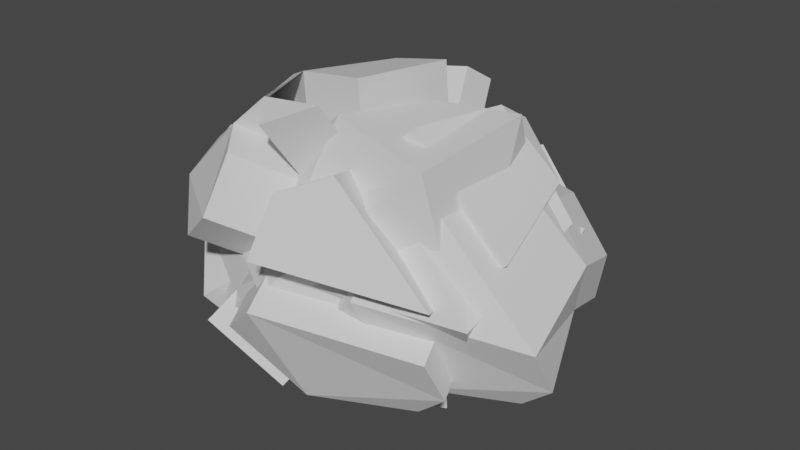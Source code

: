 # Source: Rocks.blend  (saved by Blender 2.81.16; exported with 4.5.12 LTS)
import bpy
from mathutils import Matrix  # noqa: F401  (used for matrix-valued properties, if any)

bpy.ops.wm.read_factory_settings(use_empty=True)
scene = bpy.context.scene
scene.name = 'Scene'

# ---- collections
col_collection = bpy.data.collections.new('Collection'); scene.collection.children.link(col_collection)

# ---- materials (node trees are filled in below, after node groups)
mat_rockmat = bpy.data.materials.new('RockMat')
mat_rockmat.use_transparent_shadow = False

# ---- material node trees
mat_rockmat.use_nodes = True; mat_rockmat.node_tree.nodes.clear()
_N = mat_rockmat.node_tree.nodes; _L = mat_rockmat.node_tree.links
n0 = _N.new('ShaderNodeOutputMaterial'); n0.name = 'Material Output'; n0.location = (300, 300)
n1 = _N.new('ShaderNodeBsdfPrincipled'); n1.name = 'Principled BSDF'; n1.location = (10, 300)
n1.distribution = 'GGX'
n1.subsurface_method = 'BURLEY'
n1.inputs[0].default_value = (0.7613, 0.7613, 0.7613, 1.0)
n1.inputs[3].default_value = 1.45
n1.inputs[27].default_value = (0.0, 0.0, 0.0, 1.0)
n1.inputs[28].default_value = 1.0
_L.new(n1.outputs[0], n0.inputs[0])
n0.is_active_output = True

# ---- world
world_world = bpy.data.worlds.new('World'); scene.world = world_world
world_world.use_nodes = True; world_world.node_tree.nodes.clear()
_N = world_world.node_tree.nodes; _L = world_world.node_tree.links
n0 = _N.new('ShaderNodeOutputWorld'); n0.name = 'World Output'; n0.location = (300, 300)
n1 = _N.new('ShaderNodeBackground'); n1.name = 'Background'; n1.location = (10, 300)
n1.inputs[0].default_value = (0.05088, 0.05088, 0.05088, 1.0)
_L.new(n1.outputs[0], n0.inputs[0])
n0.is_active_output = True
world_world.color = (0.05088, 0.05088, 0.05088)
world_world.use_sun_shadow = False
world_world.sun_shadow_jitter_overblur = 0.0

# ---- meshes
me_sphere_002 = bpy.data.meshes.new('Sphere.002')
me_sphere_002.from_pydata([(0.08938, -0.3699, 1.767), (-0.01961, 0.8302, 0.05714), (0.8265, 0.7075, 1.017), (0.6388, -0.2881, -0.132), (1.023, -0.4898, 0.5889), (-0.2661, -0.687, -0.1583), (-0.4417, -0.7039, 1.439), (-1.265, -0.06287, 1.299), (-0.484, -1.177, 0.8029), (-1.033, 0.5843, 1.096), (-0.8865, 0.6584, 0.8312), (-0.8746, 0.9417, 1.068), (0.2615, 0.7688, 1.421), (-0.009335, 0.9555, 1.151), (0.769, 0.669, 0.5941), (1.051, -0.2512, 0.1419), (-0.8369, -0.1433, 1.687), (0.223, 0.597, 1.7), (-0.4768, 0.7115, 1.655), (-0.7149, 0.2313, -0.02295), (-0.7033, 0.8194, 0.3136), (-0.4117, 1.099, 0.1789), (-0.5228, -0.3729, -0.00979), (-0.8537, -1.057, 0.4721), (-1.277, -0.4413, 0.9134), (-0.7801, -0.06051, 0.004288)], [], [(3, 1, 14, 15), (0, 6, 8, 4), (6, 0, 16), (9, 11, 10), (20, 10, 11, 13, 21), (4, 8, 23, 5, 3, 15), (4, 15, 14, 2), (21, 13, 12, 2, 14, 1), (25, 22, 23, 24), (16, 18, 11, 9, 7), (13, 11, 18, 17, 12), (12, 17, 0, 4, 2), (18, 16, 0, 17), (25, 24, 7, 9, 10, 20, 19), (20, 21, 1, 19), (23, 8, 6, 16, 7, 24), (23, 22, 5), (1, 3, 5, 22, 25, 19)])
_uv = me_sphere_002.uv_layers.new(name='UVMap')
_uv.uv.foreach_set('vector', [0.487, 0.5189, 0.64, 0.4199, 0.6439, 0.6868, 0.4809, 0.6203, 0.1021, 0.6808, 0.1205, 0.6185, 0.2012, 0.5011, 0.3982, 0.7583, 0.1205, 0.6185, 0.1021, 0.6808, 0.08144, 0.5626, 0.9148, 0.4193, 0.903, 0.467, 0.8982, 0.4167, 0.7881, 0.3186, 0.8982, 0.4167, 0.901, 0.5022, 0.8257, 0.6768, 0.7322, 0.38, 0.4006, 0.7532, 0.2012, 0.5011, 0.2099, 0.3809, 0.359, 0.2603, 0.4868, 0.5201, 0.4766, 0.6524, 0.4006, 0.7532, 0.4828, 0.648, 0.6439, 0.6868, 0.6961, 0.7543, 0.7322, 0.38, 0.8257, 0.6768, 0.8191, 0.7215, 0.6961, 0.7543, 0.6439, 0.6868, 0.659, 0.3864, 0.4507, 0.06275, 0.34, 0.1655, 0.1922, 0.3313, 0.05329, 0.3142, 0.08144, 0.5626, 0.8703, 0.581, 0.903, 0.467, 0.9148, 0.4193, 0.3167, 0.4042, 0.8257, 0.6768, 0.901, 0.5022, 0.8703, 0.581, 0.8237, 0.7055, 0.8191, 0.7215, 0.8191, 0.7215, 0.8237, 0.7055, 0.1021, 0.6808, 0.3982, 0.7583, 0.6961, 0.7543, 0.8703, 0.581, 0.08144, 0.5626, 0.1021, 0.6808, 0.8237, 0.7055, 0.4507, 0.06275, 0.03911, 0.3366, 0.001924, 0.3757, 0.9148, 0.4193, 0.8982, 0.4167, 0.7881, 0.3186, 0.6024, 0.1413, 0.7881, 0.3186, 0.7322, 0.38, 0.6567, 0.3829, 0.6024, 0.1413, 0.2099, 0.3809, 0.2012, 0.5011, 0.1205, 0.6185, 0.08144, 0.5626, 0.3167, 0.4042, 0.05329, 0.3142, 0.1922, 0.3313, 0.34, 0.1655, 0.359, 0.2603, 0.64, 0.4199, 0.4869, 0.5188, 0.359, 0.2603, 0.34, 0.1655, 0.4507, 0.06275, 0.6024, 0.1413])
me_sphere_002.materials.append(mat_rockmat)
me_sphere_002.use_remesh_fix_poles = True
me_sphere_002.use_remesh_preserve_attributes = False
me_sphere_002.use_mirror_vertex_groups = False
me_sphere_002.update()
me_sphere_010 = bpy.data.meshes.new('Sphere.010')
me_sphere_010.from_pydata([(0.06291, -0.468, 1.661), (-0.01961, 0.8302, 0.05714), (0.7209, 0.6274, 1.014), (0.6287, -0.08154, 0.00101), (0.9069, -0.3634, 0.7189), (-0.2762, -0.4804, -0.02532), (-0.4128, -0.6593, 1.434), (-1.016, -0.2165, 1.27), (-0.4652, -0.9254, 0.9306), (-0.7594, 0.3703, 1.222), (-0.767, 0.5985, 1.017), (-0.5344, 0.6836, 1.229), (0.2615, 0.7688, 1.421), (0.05737, 0.9114, 1.186), (0.6634, 0.5889, 0.5912), (0.9354, -0.1247, 0.272), (-0.6137, -0.3949, 1.552), (0.1966, 0.499, 1.595), (-0.2825, 0.4153, 1.526), (-0.7149, 0.2313, -0.02295), (-0.6366, 0.7753, 0.3487), (-0.345, 1.055, 0.2139), (-0.5228, -0.3729, -0.00979), (-0.8349, -0.8056, 0.5998), (-1.248, -0.3967, 0.9081), (-0.7801, -0.06051, 0.004288)], [], [(3, 1, 14, 15), (0, 6, 8, 4), (6, 0, 16), (9, 11, 10), (20, 10, 11, 13, 21), (4, 8, 23, 5, 3, 15), (4, 15, 14, 2), (21, 13, 12, 2, 14, 1), (25, 22, 23, 24), (16, 18, 11, 9, 7), (13, 11, 18, 17, 12), (12, 17, 0, 4, 2), (18, 16, 0, 17), (25, 24, 7, 9, 10, 20, 19), (20, 21, 1, 19), (23, 8, 6, 16, 7, 24), (23, 22, 5), (1, 3, 5, 22, 25, 19)])
_uv = me_sphere_010.uv_layers.new(name='UVMap')
_uv.uv.foreach_set('vector', [0.487, 0.5189, 0.64, 0.4199, 0.6439, 0.6868, 0.4809, 0.6203, 0.1021, 0.6808, 0.1205, 0.6185, 0.2012, 0.5011, 0.3982, 0.7583, 0.1205, 0.6185, 0.1021, 0.6808, 0.08144, 0.5626, 0.9148, 0.4193, 0.903, 0.467, 0.8982, 0.4167, 0.7881, 0.3186, 0.8982, 0.4167, 0.901, 0.5022, 0.8257, 0.6768, 0.7322, 0.38, 0.4006, 0.7532, 0.2012, 0.5011, 0.2099, 0.3809, 0.359, 0.2603, 0.4868, 0.5201, 0.4766, 0.6524, 0.4006, 0.7532, 0.4828, 0.648, 0.6439, 0.6868, 0.6961, 0.7543, 0.7322, 0.38, 0.8257, 0.6768, 0.8191, 0.7215, 0.6961, 0.7543, 0.6439, 0.6868, 0.659, 0.3864, 0.4507, 0.06275, 0.34, 0.1655, 0.1922, 0.3313, 0.05329, 0.3142, 0.08144, 0.5626, 0.8703, 0.581, 0.903, 0.467, 0.9148, 0.4193, 0.3167, 0.4042, 0.8257, 0.6768, 0.901, 0.5022, 0.8703, 0.581, 0.8237, 0.7055, 0.8191, 0.7215, 0.8191, 0.7215, 0.8237, 0.7055, 0.1021, 0.6808, 0.3982, 0.7583, 0.6961, 0.7543, 0.8703, 0.581, 0.08144, 0.5626, 0.1021, 0.6808, 0.8237, 0.7055, 0.4507, 0.06275, 0.03911, 0.3366, 0.001924, 0.3757, 0.9148, 0.4193, 0.8982, 0.4167, 0.7881, 0.3186, 0.6024, 0.1413, 0.7881, 0.3186, 0.7322, 0.38, 0.6567, 0.3829, 0.6024, 0.1413, 0.2099, 0.3809, 0.2012, 0.5011, 0.1205, 0.6185, 0.08144, 0.5626, 0.3167, 0.4042, 0.05329, 0.3142, 0.1922, 0.3313, 0.34, 0.1655, 0.359, 0.2603, 0.64, 0.4199, 0.4869, 0.5188, 0.359, 0.2603, 0.34, 0.1655, 0.4507, 0.06275, 0.6024, 0.1413])
me_sphere_010.materials.append(mat_rockmat)
me_sphere_010.use_remesh_fix_poles = True
me_sphere_010.use_remesh_preserve_attributes = False
me_sphere_010.use_mirror_vertex_groups = False
me_sphere_010.update()
me_sphere_011 = bpy.data.meshes.new('Sphere.011')
me_sphere_011.from_pydata([(0.9133, -0.7936, 1.951), (0.05033, 0.8818, -0.06808), (0.9455, 0.771, 0.9239), (0.7157, -0.1689, -0.1942), (1.219, -0.5908, 0.3748), (-0.2591, -0.6194, -0.0953), (-0.3427, -0.8913, 1.249), (-1.385, -0.3537, 1.114), (-0.3781, -1.296, 0.6763), (-1.129, 0.233, 1.066), (-1.153, 0.5184, 0.7058), (-0.5501, 0.7408, 1.074), (0.4861, 0.9124, 1.331), (0.04167, 0.9685, 1.031), (0.7333, 0.6405, 0.4659), (1.022, -0.2121, 0.07677), (-0.05796, -0.6321, 2.116), (0.9768, 0.4054, 2.07), (0.2732, 0.1781, 2.09), (-1.085, 0.09408, -0.1787), (-1.022, 0.6952, 0.03785), (-0.3607, 1.112, 0.05892), (-0.5228, -0.3729, -0.00979), (-0.8178, -0.9445, 0.5298), (-1.618, -0.534, 0.7523), (-1.15, -0.1977, -0.1515)], [], [(3, 1, 14, 15), (0, 6, 8, 4), (6, 0, 16), (9, 11, 10), (20, 10, 11, 13, 21), (4, 8, 23, 5, 3, 15), (4, 15, 14, 2), (21, 13, 12, 2, 14, 1), (25, 22, 23, 24), (16, 18, 11, 9, 7), (13, 11, 18, 17, 12), (12, 17, 0, 4, 2), (18, 16, 0, 17), (25, 24, 7, 9, 10, 20, 19), (20, 21, 1, 19), (23, 8, 6, 16, 7, 24), (23, 22, 5), (1, 3, 5, 22, 25, 19)])
_uv = me_sphere_011.uv_layers.new(name='UVMap')
_uv.uv.foreach_set('vector', [0.487, 0.5189, 0.64, 0.4199, 0.6439, 0.6868, 0.4809, 0.6203, 0.1021, 0.6808, 0.1205, 0.6185, 0.2012, 0.5011, 0.3982, 0.7583, 0.1205, 0.6185, 0.1021, 0.6808, 0.08144, 0.5626, 0.9148, 0.4193, 0.903, 0.467, 0.8982, 0.4167, 0.7881, 0.3186, 0.8982, 0.4167, 0.901, 0.5022, 0.8257, 0.6768, 0.7322, 0.38, 0.4006, 0.7532, 0.2012, 0.5011, 0.2099, 0.3809, 0.359, 0.2603, 0.4868, 0.5201, 0.4766, 0.6524, 0.4006, 0.7532, 0.4828, 0.648, 0.6439, 0.6868, 0.6961, 0.7543, 0.7322, 0.38, 0.8257, 0.6768, 0.8191, 0.7215, 0.6961, 0.7543, 0.6439, 0.6868, 0.659, 0.3864, 0.4507, 0.06275, 0.34, 0.1655, 0.1922, 0.3313, 0.05329, 0.3142, 0.08144, 0.5626, 0.8703, 0.581, 0.903, 0.467, 0.9148, 0.4193, 0.3167, 0.4042, 0.8257, 0.6768, 0.901, 0.5022, 0.8703, 0.581, 0.8237, 0.7055, 0.8191, 0.7215, 0.8191, 0.7215, 0.8237, 0.7055, 0.1021, 0.6808, 0.3982, 0.7583, 0.6961, 0.7543, 0.8703, 0.581, 0.08144, 0.5626, 0.1021, 0.6808, 0.8237, 0.7055, 0.4507, 0.06275, 0.03911, 0.3366, 0.001924, 0.3757, 0.9148, 0.4193, 0.8982, 0.4167, 0.7881, 0.3186, 0.6024, 0.1413, 0.7881, 0.3186, 0.7322, 0.38, 0.6567, 0.3829, 0.6024, 0.1413, 0.2099, 0.3809, 0.2012, 0.5011, 0.1205, 0.6185, 0.08144, 0.5626, 0.3167, 0.4042, 0.05329, 0.3142, 0.1922, 0.3313, 0.34, 0.1655, 0.359, 0.2603, 0.64, 0.4199, 0.4869, 0.5188, 0.359, 0.2603, 0.34, 0.1655, 0.4507, 0.06275, 0.6024, 0.1413])
me_sphere_011.materials.append(mat_rockmat)
me_sphere_011.use_remesh_fix_poles = True
me_sphere_011.use_remesh_preserve_attributes = False
me_sphere_011.use_mirror_vertex_groups = False
me_sphere_011.update()
me_sphere_012 = bpy.data.meshes.new('Sphere.012')
me_sphere_012.from_pydata([(0.1834, -0.828, 0.4583), (-0.1097, 1.105, 1.124), (0.8325, 0.3299, 0.9969), (0.251, 0.9263, 0.07891), (0.6735, 0.2332, -0.03675), (-0.6799, 0.596, 0.02594), (-0.3714, -0.804, 0.3787), (-0.8725, -0.6087, 0.9237), (-0.6461, -0.4744, 0.0009956), (-0.5154, -0.2753, 1.34), (-0.5357, -0.001988, 1.479), (-0.2334, -0.1072, 1.543), (0.5778, -0.07345, 1.408), (0.3479, 0.1493, 1.529), (0.633, 0.6783, 0.848), (0.61, 0.7332, 0.02243), (-0.4546, -0.8458, 0.7186), (0.5117, -0.3513, 1.247), (0.03068, -0.4254, 1.314), (-0.9133, 0.7867, 0.8058), (-0.5925, 0.6916, 1.379), (-0.3036, 0.9863, 1.484), (-0.8754, 0.5728, 0.21), (-1.064, -0.2106, 0.1276), (-1.246, -0.4087, 0.7282), (-1.033, 0.6311, 0.5786)], [], [(3, 1, 14, 15), (0, 6, 8, 4), (6, 0, 16), (9, 11, 10), (20, 10, 11, 13, 21), (4, 8, 23, 5, 3, 15), (4, 15, 14, 2), (21, 13, 12, 2, 14, 1), (25, 22, 23, 24), (16, 18, 11, 9, 7), (13, 11, 18, 17, 12), (12, 17, 0, 4, 2), (18, 16, 0, 17), (25, 24, 7, 9, 10, 20, 19), (20, 21, 1, 19), (23, 8, 6, 16, 7, 24), (23, 22, 5), (1, 3, 5, 22, 25, 19)])
_uv = me_sphere_012.uv_layers.new(name='UVMap')
_uv.uv.foreach_set('vector', [0.487, 0.5189, 0.64, 0.4199, 0.6439, 0.6868, 0.4809, 0.6203, 0.1021, 0.6808, 0.1205, 0.6185, 0.2012, 0.5011, 0.3982, 0.7583, 0.1205, 0.6185, 0.1021, 0.6808, 0.08144, 0.5626, 0.9148, 0.4193, 0.903, 0.467, 0.8982, 0.4167, 0.7881, 0.3186, 0.8982, 0.4167, 0.901, 0.5022, 0.8257, 0.6768, 0.7322, 0.38, 0.4006, 0.7532, 0.2012, 0.5011, 0.2099, 0.3809, 0.359, 0.2603, 0.4868, 0.5201, 0.4766, 0.6524, 0.4006, 0.7532, 0.4828, 0.648, 0.6439, 0.6868, 0.6961, 0.7543, 0.7322, 0.38, 0.8257, 0.6768, 0.8191, 0.7215, 0.6961, 0.7543, 0.6439, 0.6868, 0.659, 0.3864, 0.4507, 0.06275, 0.34, 0.1655, 0.1922, 0.3313, 0.05329, 0.3142, 0.08144, 0.5626, 0.8703, 0.581, 0.903, 0.467, 0.9148, 0.4193, 0.3167, 0.4042, 0.8257, 0.6768, 0.901, 0.5022, 0.8703, 0.581, 0.8237, 0.7055, 0.8191, 0.7215, 0.8191, 0.7215, 0.8237, 0.7055, 0.1021, 0.6808, 0.3982, 0.7583, 0.6961, 0.7543, 0.8703, 0.581, 0.08144, 0.5626, 0.1021, 0.6808, 0.8237, 0.7055, 0.4507, 0.06275, 0.03911, 0.3366, 0.001924, 0.3757, 0.9148, 0.4193, 0.8982, 0.4167, 0.7881, 0.3186, 0.6024, 0.1413, 0.7881, 0.3186, 0.7322, 0.38, 0.6567, 0.3829, 0.6024, 0.1413, 0.2099, 0.3809, 0.2012, 0.5011, 0.1205, 0.6185, 0.08144, 0.5626, 0.3167, 0.4042, 0.05329, 0.3142, 0.1922, 0.3313, 0.34, 0.1655, 0.359, 0.2603, 0.64, 0.4199, 0.4869, 0.5188, 0.359, 0.2603, 0.34, 0.1655, 0.4507, 0.06275, 0.6024, 0.1413])
me_sphere_012.materials.append(mat_rockmat)
me_sphere_012.use_remesh_fix_poles = True
me_sphere_012.use_remesh_preserve_attributes = False
me_sphere_012.use_mirror_vertex_groups = False
me_sphere_012.update()
me_sphere_018 = bpy.data.meshes.new('Sphere.018')
me_sphere_018.from_pydata([(0.4272, -0.7082, 1.86), (0.3229, 1.005, 0.02291), (1.428, 0.5614, 1.178), (0.7753, -0.3382, -0.1137), (1.418, -0.8604, 0.803), (-0.2402, -0.6861, -0.282), (-0.4128, -0.6593, 1.434), (-1.405, -0.3443, 1.126), (-0.3185, -1.182, 0.8159), (-1.149, 0.2424, 1.078), (-1.158, 0.5225, 0.7357), (-0.5359, 0.7355, 1.092), (0.9683, 0.7029, 1.585), (0.3983, 1.138, 1.015), (1.006, 0.7632, 0.5569), (1.082, -0.3814, 0.1572), (-0.6137, -0.3949, 1.552), (0.5608, 0.2587, 1.794), (-0.2825, 0.4153, 1.526), (-1.104, 0.1035, -0.167), (-1.028, 0.6993, 0.06782), (-0.004041, 1.281, 0.04296), (-0.7206, -0.3516, -0.2023), (-1.017, -1.076, 0.1656), (-1.914, -0.5866, 0.4377), (-1.241, -0.1902, -0.2965)], [], [(3, 1, 14, 15), (0, 6, 8, 4), (6, 0, 16), (9, 11, 10), (20, 10, 11, 13, 21), (4, 8, 23, 5, 3, 15), (4, 15, 14, 2), (21, 13, 12, 2, 14, 1), (25, 22, 23, 24), (16, 18, 11, 9, 7), (13, 11, 18, 17, 12), (12, 17, 0, 4, 2), (18, 16, 0, 17), (25, 24, 7, 9, 10, 20, 19), (20, 21, 1, 19), (23, 8, 6, 16, 7, 24), (23, 22, 5), (1, 3, 5, 22, 25, 19)])
_uv = me_sphere_018.uv_layers.new(name='UVMap')
_uv.uv.foreach_set('vector', [0.487, 0.5189, 0.64, 0.4199, 0.6439, 0.6868, 0.4809, 0.6203, 0.1021, 0.6808, 0.1205, 0.6185, 0.2012, 0.5011, 0.3982, 0.7583, 0.1205, 0.6185, 0.1021, 0.6808, 0.08144, 0.5626, 0.9148, 0.4193, 0.903, 0.467, 0.8982, 0.4167, 0.7881, 0.3186, 0.8982, 0.4167, 0.901, 0.5022, 0.8257, 0.6768, 0.7322, 0.38, 0.4006, 0.7532, 0.2012, 0.5011, 0.2099, 0.3809, 0.359, 0.2603, 0.4868, 0.5201, 0.4766, 0.6524, 0.4006, 0.7532, 0.4828, 0.648, 0.6439, 0.6868, 0.6961, 0.7543, 0.7322, 0.38, 0.8257, 0.6768, 0.8191, 0.7215, 0.6961, 0.7543, 0.6439, 0.6868, 0.659, 0.3864, 0.4507, 0.06275, 0.34, 0.1655, 0.1922, 0.3313, 0.05329, 0.3142, 0.08144, 0.5626, 0.8703, 0.581, 0.903, 0.467, 0.9148, 0.4193, 0.3167, 0.4042, 0.8257, 0.6768, 0.901, 0.5022, 0.8703, 0.581, 0.8237, 0.7055, 0.8191, 0.7215, 0.8191, 0.7215, 0.8237, 0.7055, 0.1021, 0.6808, 0.3982, 0.7583, 0.6961, 0.7543, 0.8703, 0.581, 0.08144, 0.5626, 0.1021, 0.6808, 0.8237, 0.7055, 0.4507, 0.06275, 0.03911, 0.3366, 0.001924, 0.3757, 0.9148, 0.4193, 0.8982, 0.4167, 0.7881, 0.3186, 0.6024, 0.1413, 0.7881, 0.3186, 0.7322, 0.38, 0.6567, 0.3829, 0.6024, 0.1413, 0.2099, 0.3809, 0.2012, 0.5011, 0.1205, 0.6185, 0.08144, 0.5626, 0.3167, 0.4042, 0.05329, 0.3142, 0.1922, 0.3313, 0.34, 0.1655, 0.359, 0.2603, 0.64, 0.4199, 0.4869, 0.5188, 0.359, 0.2603, 0.34, 0.1655, 0.4507, 0.06275, 0.6024, 0.1413])
me_sphere_018.materials.append(mat_rockmat)
me_sphere_018.use_remesh_fix_poles = True
me_sphere_018.use_remesh_preserve_attributes = False
me_sphere_018.use_mirror_vertex_groups = False
me_sphere_018.update()
me_sphere_019 = bpy.data.meshes.new('Sphere.019')
me_sphere_019.from_pydata([(0.06291, -0.468, 1.661), (-0.01961, 0.8302, 0.05714), (0.7209, 0.6274, 1.014), (0.6287, -0.08154, 0.00101), (0.9069, -0.3634, 0.7189), (-0.2762, -0.4804, -0.02532), (-0.4128, -0.6593, 1.434), (-1.016, -0.2165, 1.27), (-0.4652, -0.9254, 0.9306), (-0.7594, 0.3703, 1.222), (-0.767, 0.5985, 1.017), (-0.5344, 0.6836, 1.229), (0.2615, 0.7688, 1.421), (0.05737, 0.9114, 1.186), (0.6634, 0.5889, 0.5912), (0.9354, -0.1247, 0.272), (-0.6137, -0.3949, 1.552), (0.1966, 0.499, 1.595), (-0.2825, 0.4153, 1.526), (-0.7149, 0.2313, -0.02295), (-0.6366, 0.7753, 0.3487), (-0.345, 1.055, 0.2139), (-0.5228, -0.3729, -0.00979), (-0.8349, -0.8056, 0.5998), (-1.248, -0.3967, 0.9081), (-0.7801, -0.06051, 0.004288)], [], [(3, 1, 14, 15), (0, 6, 8, 4), (6, 0, 16), (9, 11, 10), (20, 10, 11, 13, 21), (4, 8, 23, 5, 3, 15), (4, 15, 14, 2), (21, 13, 12, 2, 14, 1), (25, 22, 23, 24), (16, 18, 11, 9, 7), (13, 11, 18, 17, 12), (12, 17, 0, 4, 2), (18, 16, 0, 17), (25, 24, 7, 9, 10, 20, 19), (20, 21, 1, 19), (23, 8, 6, 16, 7, 24), (23, 22, 5), (1, 3, 5, 22, 25, 19)])
_uv = me_sphere_019.uv_layers.new(name='UVMap')
_uv.uv.foreach_set('vector', [0.487, 0.5189, 0.64, 0.4199, 0.6439, 0.6868, 0.4809, 0.6203, 0.1021, 0.6808, 0.1205, 0.6185, 0.2012, 0.5011, 0.3982, 0.7583, 0.1205, 0.6185, 0.1021, 0.6808, 0.08144, 0.5626, 0.9148, 0.4193, 0.903, 0.467, 0.8982, 0.4167, 0.7881, 0.3186, 0.8982, 0.4167, 0.901, 0.5022, 0.8257, 0.6768, 0.7322, 0.38, 0.4006, 0.7532, 0.2012, 0.5011, 0.2099, 0.3809, 0.359, 0.2603, 0.4868, 0.5201, 0.4766, 0.6524, 0.4006, 0.7532, 0.4828, 0.648, 0.6439, 0.6868, 0.6961, 0.7543, 0.7322, 0.38, 0.8257, 0.6768, 0.8191, 0.7215, 0.6961, 0.7543, 0.6439, 0.6868, 0.659, 0.3864, 0.4507, 0.06275, 0.34, 0.1655, 0.1922, 0.3313, 0.05329, 0.3142, 0.08144, 0.5626, 0.8703, 0.581, 0.903, 0.467, 0.9148, 0.4193, 0.3167, 0.4042, 0.8257, 0.6768, 0.901, 0.5022, 0.8703, 0.581, 0.8237, 0.7055, 0.8191, 0.7215, 0.8191, 0.7215, 0.8237, 0.7055, 0.1021, 0.6808, 0.3982, 0.7583, 0.6961, 0.7543, 0.8703, 0.581, 0.08144, 0.5626, 0.1021, 0.6808, 0.8237, 0.7055, 0.4507, 0.06275, 0.03911, 0.3366, 0.001924, 0.3757, 0.9148, 0.4193, 0.8982, 0.4167, 0.7881, 0.3186, 0.6024, 0.1413, 0.7881, 0.3186, 0.7322, 0.38, 0.6567, 0.3829, 0.6024, 0.1413, 0.2099, 0.3809, 0.2012, 0.5011, 0.1205, 0.6185, 0.08144, 0.5626, 0.3167, 0.4042, 0.05329, 0.3142, 0.1922, 0.3313, 0.34, 0.1655, 0.359, 0.2603, 0.64, 0.4199, 0.4869, 0.5188, 0.359, 0.2603, 0.34, 0.1655, 0.4507, 0.06275, 0.6024, 0.1413])
me_sphere_019.materials.append(mat_rockmat)
me_sphere_019.use_remesh_fix_poles = True
me_sphere_019.use_remesh_preserve_attributes = False
me_sphere_019.use_mirror_vertex_groups = False
me_sphere_019.update()
me_sphere_020 = bpy.data.meshes.new('Sphere.020')
me_sphere_020.from_pydata([(0.06291, -0.468, 1.661), (-0.01961, 0.8302, 0.05714), (0.6287, -0.08154, 0.00101), (-0.2762, -0.4804, -0.02532), (-0.4128, -0.6593, 1.434), (-1.016, -0.2165, 1.27), (-0.7594, 0.3703, 1.222), (-0.767, 0.5985, 1.017), (-0.5344, 0.6836, 1.229), (0.2615, 0.7688, 1.421), (0.05737, 0.9114, 1.186), (-0.6137, -0.3949, 1.552), (0.1966, 0.499, 1.595), (-0.2825, 0.4153, 1.526), (-0.7149, 0.2313, -0.02295), (-0.8019, 0.8282, 1.654), (-1.36, 0.7072, 1.398), (-0.5228, -0.3729, -0.00979), (-0.8349, -0.8056, 0.5998), (-1.248, -0.3967, 0.9081), (-0.7801, -0.06051, 0.004288), (0.1539, 1.307, 1.259), (-0.642, 1.221, 1.067), (-0.8746, 1.136, 0.8546), (-0.05024, 1.449, 1.024), (-0.7442, 1.313, 0.1867), (-0.4526, 1.593, 0.05195), (-0.8225, 0.7691, -0.1849), (-0.1272, 1.368, -0.1049), (-1.592, 0.622, 1.186), (-1.585, 0.3938, 1.392), (-1.605, -0.03694, 0.1736), (-1.54, 0.2549, 0.1463), (-1.462, 0.7988, 0.5179), (-2.073, -0.3732, 1.077), (-1.841, -0.1929, 1.439), (-1.467, 1.245, 1.236), (-1.7, 1.16, 1.024), (-1.569, 1.337, 0.356), (-1.648, 0.7926, -0.01566), (-1.027, 0.5149, 1.647), (-1.283, -0.07184, 1.695), (-0.8812, -0.2503, 1.977), (-0.5501, 0.5599, 1.951), (-0.07706, 1.273, 1.604), (0.1271, 1.131, 1.839), (0.06213, 0.861, 2.014), (-0.417, 0.7774, 1.944), (-0.6688, 1.046, 1.648), (-0.8095, 1.544, 1.148), (-1.042, 1.459, 0.9353), (-0.9118, 1.636, 0.2674), (-0.2178, 1.772, 1.105), (-0.6201, 1.915, 0.1327), (0.9969, -0.6552, 1.558), (0.5212, -0.8465, 1.331), (1.196, 0.5816, 1.318), (1.655, 0.4401, 0.9108), (0.4688, -1.113, 0.8278), (1.841, -0.5506, 0.616), (1.563, -0.2688, -0.1019), (0.6578, -0.6677, -0.1282), (1.131, 0.3118, 1.492), (1.597, 0.4017, 0.4883), (1.869, -0.3119, 0.1691), (-0.08155, -0.4037, 1.167), (0.3204, -0.5822, 1.449), (1.088, 1.119, 1.156), (-0.314, -0.584, 0.8052), (0.1539, -0.2477, -0.0986), (0.09916, -0.9928, 0.4969), (0.4112, -0.5602, -0.1127), (0.9144, 0.643, -0.04575), (1.547, 0.9779, 0.7488), (0.8838, 1.262, 0.9209), (1.49, 0.9394, 0.3263), (0.4814, 1.405, -0.05094), (0.8068, 1.181, -0.2077)], [], [(26, 24, 74, 76), (12, 0, 54, 62), (4, 0, 11), (6, 8, 7), (14, 20, 31, 32), (20, 17, 71, 69), (9, 12, 62, 56), (10, 9, 21, 24), (28, 26, 76, 77), (6, 5, 41, 40), (9, 10, 44, 45), (17, 18, 70, 71), (13, 11, 0, 12), (25, 27, 39, 38), (18, 3, 61, 70), (0, 4, 55, 54), (18, 17, 3), (1, 2, 3, 17, 20, 14), (22, 24, 52, 49), (24, 21, 67, 74), (25, 26, 28, 27), (20, 19, 34, 31), (1, 14, 27, 28), (27, 14, 32, 39), (2, 1, 72, 60), (19, 20, 69, 68), (8, 10, 24, 22), (32, 33, 38, 39), (31, 34, 35, 30, 29, 33, 32), (33, 29, 37, 38), (29, 16, 36, 37), (5, 6, 30, 35), (23, 25, 38, 37), (22, 23, 37, 36), (19, 5, 35, 34), (7, 8, 16, 29), (8, 22, 36, 16), (6, 7, 29, 30), (42, 43, 15, 40, 41), (13, 8, 15, 43), (8, 6, 40, 15), (11, 13, 43, 42), (5, 11, 42, 41), (44, 48, 47, 46, 45), (13, 12, 46, 47), (8, 13, 47, 48), (12, 9, 45, 46), (10, 8, 48, 44), (51, 50, 49, 52, 53), (26, 25, 51, 53), (25, 23, 50, 51), (24, 26, 53, 52), (23, 22, 49, 50), (60, 72, 63, 64), (54, 55, 58, 59), (59, 58, 70, 61, 60, 64), (59, 64, 63, 57), (69, 71, 70, 68), (56, 62, 54, 59, 57), (56, 57, 73, 67), (70, 58, 55, 66, 65, 68), (76, 74, 67, 73, 75, 77), (63, 72, 77, 75), (57, 63, 75, 73), (3, 2, 60, 61), (21, 9, 56, 67), (5, 19, 68, 65), (4, 11, 66, 55), (11, 5, 65, 66), (1, 28, 77, 72), (19, 18, 17, 20), (18, 70, 68, 19)])
_uv = me_sphere_020.uv_layers.new(name='UVMap')
_uv.uv.foreach_set('vector', [0.7322, 0.38, 0.8257, 0.6768, 0.8257, 0.6768, 0.7322, 0.38, 0.8237, 0.7055, 0.1021, 0.6808, 0.1021, 0.6808, 0.8237, 0.7055, 0.1205, 0.6185, 0.1021, 0.6808, 0.08144, 0.5626, 0.9148, 0.4193, 0.903, 0.467, 0.8982, 0.4167, 0.6024, 0.1413, 0.4507, 0.06275, 0.4507, 0.06275, 0.6024, 0.1413, 0.4507, 0.06275, 0.34, 0.1655, 0.34, 0.1655, 0.4507, 0.06275, 0.8191, 0.7215, 0.8237, 0.7055, 0.8237, 0.7055, 0.8191, 0.7215, 0.8257, 0.6768, 0.8191, 0.7215, 0.8191, 0.7215, 0.8257, 0.6768, 0.6567, 0.3829, 0.7322, 0.38, 0.7322, 0.38, 0.6567, 0.3829, 0.9148, 0.4193, 0.3167, 0.4042, 0.3167, 0.4042, 0.9148, 0.4193, 0.8191, 0.7215, 0.8257, 0.6768, 0.8257, 0.6768, 0.8191, 0.7215, 0.34, 0.1655, 0.1922, 0.3313, 0.1922, 0.3313, 0.34, 0.1655, 0.8703, 0.581, 0.08144, 0.5626, 0.1021, 0.6808, 0.8237, 0.7055, 0.7881, 0.3186, 0.6024, 0.1413, 0.6024, 0.1413, 0.7881, 0.3186, 0.1922, 0.3313, 0.359, 0.2603, 0.359, 0.2603, 0.1922, 0.3313, 0.1021, 0.6808, 0.1205, 0.6185, 0.1205, 0.6185, 0.1021, 0.6808, 0.1922, 0.3313, 0.34, 0.1655, 0.359, 0.2603, 0.64, 0.4199, 0.4869, 0.5188, 0.359, 0.2603, 0.34, 0.1655, 0.4507, 0.06275, 0.6024, 0.1413, 0.901, 0.5022, 0.8257, 0.6768, 0.8257, 0.6768, 0.901, 0.5022, 0.8257, 0.6768, 0.8191, 0.7215, 0.8191, 0.7215, 0.8257, 0.6768, 0.7881, 0.3186, 0.7322, 0.38, 0.6567, 0.3829, 0.6024, 0.1413, 0.4507, 0.06275, 0.05329, 0.3142, 0.05329, 0.3142, 0.4507, 0.06275, 0.64, 0.4199, 0.6024, 0.1413, 0.6024, 0.1413, 0.64, 0.4199, 0.6024, 0.1413, 0.6024, 0.1413, 0.6024, 0.1413, 0.6024, 0.1413, 0.4869, 0.5188, 0.64, 0.4199, 0.64, 0.4199, 0.4869, 0.5188, 0.05329, 0.3142, 0.4507, 0.06275, 0.4507, 0.06275, 0.05329, 0.3142, 0.901, 0.5022, 0.8257, 0.6768, 0.8257, 0.6768, 0.901, 0.5022, 0.6024, 0.1413, 0.7881, 0.3186, 0.7881, 0.3186, 0.6024, 0.1413, 0.4507, 0.06275, 0.03911, 0.3366, 0.001924, 0.3757, 0.9148, 0.4193, 0.8982, 0.4167, 0.7881, 0.3186, 0.6024, 0.1413, 0.7881, 0.3186, 0.8982, 0.4167, 0.8982, 0.4167, 0.7881, 0.3186, 0.8982, 0.4167, 0.903, 0.467, 0.903, 0.467, 0.8982, 0.4167, 0.3167, 0.4042, 0.9148, 0.4193, 0.9148, 0.4193, 0.3167, 0.4042, 0.8982, 0.4167, 0.7881, 0.3186, 0.7881, 0.3186, 0.8982, 0.4167, 0.901, 0.5022, 0.8982, 0.4167, 0.8982, 0.4167, 0.901, 0.5022, 0.05329, 0.3142, 0.3167, 0.4042, 0.3167, 0.4042, 0.05329, 0.3142, 0.8982, 0.4167, 0.903, 0.467, 0.903, 0.467, 0.8982, 0.4167, 0.901, 0.5022, 0.901, 0.5022, 0.901, 0.5022, 0.901, 0.5022, 0.9148, 0.4193, 0.8982, 0.4167, 0.8982, 0.4167, 0.9148, 0.4193, 0.08144, 0.5626, 0.8703, 0.581, 0.903, 0.467, 0.9148, 0.4193, 0.3167, 0.4042, 0.8703, 0.581, 0.901, 0.5022, 0.901, 0.5022, 0.8703, 0.581, 0.903, 0.467, 0.9148, 0.4193, 0.9148, 0.4193, 0.903, 0.467, 0.08144, 0.5626, 0.8703, 0.581, 0.8703, 0.581, 0.08144, 0.5626, 0.3167, 0.4042, 0.08144, 0.5626, 0.08144, 0.5626, 0.3167, 0.4042, 0.8257, 0.6768, 0.901, 0.5022, 0.8703, 0.581, 0.8237, 0.7055, 0.8191, 0.7215, 0.8703, 0.581, 0.8237, 0.7055, 0.8237, 0.7055, 0.8703, 0.581, 0.901, 0.5022, 0.8703, 0.581, 0.8703, 0.581, 0.901, 0.5022, 0.8237, 0.7055, 0.8191, 0.7215, 0.8191, 0.7215, 0.8237, 0.7055, 0.8257, 0.6768, 0.901, 0.5022, 0.901, 0.5022, 0.8257, 0.6768, 0.7881, 0.3186, 0.8982, 0.4167, 0.901, 0.5022, 0.8257, 0.6768, 0.7322, 0.38, 0.7322, 0.38, 0.7881, 0.3186, 0.7881, 0.3186, 0.7322, 0.38, 0.7881, 0.3186, 0.8982, 0.4167, 0.8982, 0.4167, 0.7881, 0.3186, 0.8257, 0.6768, 0.7322, 0.38, 0.7322, 0.38, 0.8257, 0.6768, 0.8982, 0.4167, 0.901, 0.5022, 0.901, 0.5022, 0.8982, 0.4167, 0.487, 0.5189, 0.64, 0.4199, 0.6439, 0.6868, 0.4809, 0.6203, 0.1021, 0.6808, 0.1205, 0.6185, 0.2012, 0.5011, 0.3982, 0.7583, 0.4006, 0.7532, 0.2012, 0.5011, 0.2099, 0.3809, 0.359, 0.2603, 0.4868, 0.5201, 0.4766, 0.6524, 0.4006, 0.7532, 0.4828, 0.648, 0.6439, 0.6868, 0.6961, 0.7543, 0.4507, 0.06275, 0.34, 0.1655, 0.1922, 0.3313, 0.05329, 0.3142, 0.8191, 0.7215, 0.8237, 0.7055, 0.1021, 0.6808, 0.3982, 0.7583, 0.6961, 0.7543, 0.8191, 0.7215, 0.6961, 0.7543, 0.6961, 0.7543, 0.8191, 0.7215, 0.2099, 0.3809, 0.2012, 0.5011, 0.1205, 0.6185, 0.08144, 0.5626, 0.3167, 0.4042, 0.05329, 0.3142, 0.7322, 0.38, 0.8257, 0.6768, 0.8191, 0.7215, 0.6961, 0.7543, 0.6439, 0.6868, 0.659, 0.3864, 0.6439, 0.6868, 0.64, 0.4199, 0.64, 0.4199, 0.6439, 0.6868, 0.6961, 0.7543, 0.6439, 0.6868, 0.6439, 0.6868, 0.6961, 0.7543, 0.359, 0.2603, 0.4869, 0.5188, 0.4869, 0.5188, 0.359, 0.2603, 0.8191, 0.7215, 0.8191, 0.7215, 0.8191, 0.7215, 0.8191, 0.7215, 0.3167, 0.4042, 0.05329, 0.3142, 0.05329, 0.3142, 0.3167, 0.4042, 0.1205, 0.6185, 0.08144, 0.5626, 0.08144, 0.5626, 0.1205, 0.6185, 0.08144, 0.5626, 0.3167, 0.4042, 0.3167, 0.4042, 0.08144, 0.5626, 0.64, 0.4199, 0.64, 0.4199, 0.64, 0.4199, 0.64, 0.4199, 0.0, 0.0, 0.0, 0.0, 0.0, 0.0, 0.0, 0.0, 0.0, 0.0, 0.0, 0.0, 0.0, 0.0, 0.0, 0.0])
me_sphere_020.materials.append(mat_rockmat)
me_sphere_020.use_remesh_fix_poles = True
me_sphere_020.use_remesh_preserve_attributes = False
me_sphere_020.use_mirror_vertex_groups = False
me_sphere_020.update()
me_sphere_021 = bpy.data.meshes.new('Sphere.021')
me_sphere_021.from_pydata([(0.06291, -0.468, 1.661), (-0.01961, 0.8302, 0.05714), (0.7209, 0.6274, 1.014), (0.6287, -0.08154, 0.00101), (0.9069, -0.3634, 0.7189), (-0.2762, -0.4804, -0.02532), (-0.4128, -0.6593, 1.434), (-1.016, -0.2165, 1.27), (-0.4652, -0.9254, 0.9306), (-0.7594, 0.3703, 1.222), (-0.767, 0.5985, 1.017), (-0.5344, 0.6836, 1.229), (0.2615, 0.7688, 1.421), (0.05737, 0.9114, 1.186), (0.6634, 0.5889, 0.5912), (0.9354, -0.1247, 0.272), (-0.6137, -0.3949, 1.552), (0.1966, 0.499, 1.595), (-0.2825, 0.4153, 1.526), (-0.7149, 0.2313, -0.02295), (-0.6366, 0.7753, 0.3487), (-0.345, 1.055, 0.2139), (-0.5228, -0.3729, -0.00979), (-0.8349, -0.8056, 0.5998), (-1.248, -0.3967, 0.9081), (-0.7801, -0.06051, 0.004288), (1.076, 0.2702, -0.425), (0.428, 1.182, -0.3688), (1.111, 0.9407, 0.1652), (1.383, 0.2271, -0.154), (0.3178, -1.098, 1.871), (-0.1579, -1.289, 1.644), (-0.2103, -1.555, 1.141), (1.162, -0.9931, 0.9289), (-0.5483, -1.028, 2.027), (-0.0726, -0.8362, 2.254), (-0.7492, -0.7632, 2.145), (-1.244, 0.7096, 1.617), (-1.019, 1.023, 1.624), (-1.252, 0.9378, 1.411), (-0.9565, 1.391, 0.5029), (-1.087, 1.214, 1.171), (-0.8543, 1.3, 1.383), (-0.2625, 1.527, 1.34), (-0.6649, 1.671, 0.3681), (1.111, -0.9828, 0.4356), (-0.2612, -1.545, 0.6473), (-0.6309, -1.425, 0.3165), (-0.0722, -1.1, -0.3086), (0.8326, -0.7009, -0.2823), (1.139, -0.7441, -0.01134), (1.595, -0.185, 0.737), (1.623, 0.05366, 0.2901), (1.351, 0.7673, 0.6093), (1.409, 0.8057, 1.032), (-0.03879, 1.695, 0.1645), (0.3636, 1.551, 1.136), (0.5677, 1.409, 1.371), (1.027, 1.267, 0.9643), (0.9696, 1.229, 0.5417), (0.2866, 1.47, 0.007679), (-1.286, -0.349, -0.4032), (-1.029, -0.6614, -0.4173), (-1.341, -1.094, 0.1923), (-1.754, -0.6852, 0.5007), (-0.9776, -0.1983, 2.13), (-0.6465, 0.612, 2.104), (-0.8983, 0.8803, 1.807), (-1.123, 0.567, 1.801), (-1.379, -0.01977, 1.848), (-0.1105, 1.363, 1.708), (-0.7022, 1.136, 1.752), (-0.4504, 0.8673, 2.048), (0.02873, 0.951, 2.118), (0.09367, 1.221, 1.943), (0.7912, 0.7487, 1.894), (0.7262, 0.4789, 2.069), (0.5926, -0.4881, 2.135), (1.437, -0.3835, 1.193), (1.251, 0.6073, 1.488), (-0.3914, 0.4803, 2.225), (-0.7225, -0.33, 2.252), (-0.04591, -0.403, 2.361), (0.08774, 0.564, 2.295), (-1.438, 0.2034, -0.05521), (-1.906, -0.1328, 0.8486), (-1.673, 0.04748, 1.211), (-1.417, 0.6342, 1.163), (-1.425, 0.8624, 0.9571), (-1.294, 1.039, 0.2892), (-1.372, 0.4952, -0.08245), (-0.9339, 1.074, -0.2242), (-0.6422, 1.353, -0.3589), (-0.3168, 1.129, -0.5157), (-1.012, 0.5296, -0.5958), (-1.224, -1.3, 0.9303), (-0.8544, -1.42, 1.261), (-0.802, -1.154, 1.764), (-1.003, -0.8897, 1.883), (-1.405, -0.7113, 1.601), (-1.637, -0.8915, 1.239), (-1.074, -1.288, 0.1351), (-0.7622, -0.8549, -0.4744), (-0.5155, -0.9624, -0.49), (-0.007988, 0.862, -0.6531), (0.6403, -0.04979, -0.7092), (-0.2645, -0.4487, -0.7355), (-0.5112, -0.3412, -0.72), (-0.7685, -0.02876, -0.7059), (-0.7033, 0.2631, -0.7332)], [], [(86, 99, 100, 85), (24, 85, 100), (99, 7, 86), (26, 27, 28, 29), (1, 27, 26, 3), (14, 28, 27, 1), (15, 29, 28, 14), (3, 26, 29, 15), (30, 31, 32, 33), (6, 31, 30, 0), (8, 32, 31, 6), (4, 33, 32, 8), (0, 30, 33, 4), (34, 35, 36), (0, 35, 34, 6), (16, 36, 35, 0), (6, 34, 36, 16), (37, 38, 39), (11, 38, 37, 9), (10, 39, 38, 11), (9, 37, 39, 10), (40, 41, 42, 43, 44), (10, 41, 40, 20), (11, 42, 41, 10), (13, 43, 42, 11), (21, 44, 43, 13), (20, 40, 44, 21), (45, 46, 47, 48, 49, 50), (8, 46, 45, 4), (23, 47, 46, 8), (5, 48, 47, 23), (3, 49, 48, 5), (15, 50, 49, 3), (4, 45, 50, 15), (51, 52, 53, 54), (15, 52, 51, 4), (14, 53, 52, 15), (2, 54, 53, 14), (4, 51, 54, 2), (55, 56, 57, 58, 59, 60), (13, 56, 55, 21), (12, 57, 56, 13), (2, 58, 57, 12), (14, 59, 58, 2), (1, 60, 59, 14), (21, 55, 60, 1), (61, 62, 63, 64), (22, 62, 61, 25), (23, 63, 62, 22), (24, 64, 63, 23), (25, 61, 64, 24), (65, 66, 67, 68, 69), (18, 66, 65, 16), (11, 67, 66, 18), (9, 68, 67, 11), (7, 69, 68, 9), (16, 65, 69, 7), (70, 71, 72, 73, 74), (11, 71, 70, 13), (18, 72, 71, 11), (17, 73, 72, 18), (12, 74, 73, 17), (13, 70, 74, 12), (75, 76, 77, 78, 79), (17, 76, 75, 12), (0, 77, 76, 17), (4, 78, 77, 0), (2, 79, 78, 4), (12, 75, 79, 2), (80, 81, 82, 83), (16, 81, 80, 18), (0, 82, 81, 16), (17, 83, 82, 0), (18, 80, 83, 17), (84, 85, 86, 87, 88, 89, 90), (24, 85, 84, 25), (7, 86, 85, 24), (9, 87, 86, 7), (10, 88, 87, 9), (20, 89, 88, 10), (19, 90, 89, 20), (25, 84, 90, 19), (91, 92, 93, 94), (21, 92, 91, 20), (1, 93, 92, 21), (19, 94, 93, 1), (20, 91, 94, 19), (95, 96, 97, 98, 99, 100), (8, 96, 95, 23), (6, 97, 96, 8), (16, 98, 97, 6), (7, 99, 98, 16), (24, 100, 99, 7), (23, 95, 100, 24), (101, 102, 103), (22, 102, 101, 23), (5, 103, 102, 22), (23, 101, 103, 5), (104, 105, 106, 107, 108, 109), (3, 105, 104, 1), (5, 106, 105, 3), (22, 107, 106, 5), (25, 108, 107, 22), (19, 109, 108, 25), (1, 104, 109, 19), (99, 86, 69), (65, 98, 81), (81, 98, 36), (65, 98, 99, 69), (81, 65, 16), (98, 16, 36), (86, 7, 69)])
_uv = me_sphere_021.uv_layers.new(name='UVMap')
_uv.uv.foreach_set('vector', [0.0, 0.0, 0.0, 0.0, 0.0, 0.0, 0.0, 0.0, 0.03911, 0.3366, 0.03911, 0.3366, 0.05329, 0.3142, 0.0, 0.0, 0.0, 0.0, 0.0, 0.0, 0.487, 0.5189, 0.64, 0.4199, 0.6439, 0.6868, 0.4809, 0.6203, 0.64, 0.4199, 0.64, 0.4199, 0.487, 0.5189, 0.487, 0.5189, 0.6439, 0.6868, 0.6439, 0.6868, 0.64, 0.4199, 0.64, 0.4199, 0.4809, 0.6203, 0.4809, 0.6203, 0.6439, 0.6868, 0.6439, 0.6868, 0.487, 0.5189, 0.487, 0.5189, 0.4809, 0.6203, 0.4809, 0.6203, 0.1021, 0.6808, 0.1205, 0.6185, 0.2012, 0.5011, 0.3982, 0.7583, 0.1205, 0.6185, 0.1205, 0.6185, 0.1021, 0.6808, 0.1021, 0.6808, 0.2012, 0.5011, 0.2012, 0.5011, 0.1205, 0.6185, 0.1205, 0.6185, 0.3982, 0.7583, 0.3982, 0.7583, 0.2012, 0.5011, 0.2012, 0.5011, 0.1021, 0.6808, 0.1021, 0.6808, 0.3982, 0.7583, 0.3982, 0.7583, 0.1205, 0.6185, 0.1021, 0.6808, 0.08144, 0.5626, 0.1021, 0.6808, 0.1021, 0.6808, 0.1205, 0.6185, 0.1205, 0.6185, 0.08144, 0.5626, 0.08144, 0.5626, 0.1021, 0.6808, 0.1021, 0.6808, 0.1205, 0.6185, 0.1205, 0.6185, 0.08144, 0.5626, 0.08144, 0.5626, 0.9148, 0.4193, 0.903, 0.467, 0.8982, 0.4167, 0.903, 0.467, 0.903, 0.467, 0.9148, 0.4193, 0.9148, 0.4193, 0.8982, 0.4167, 0.8982, 0.4167, 0.903, 0.467, 0.903, 0.467, 0.9148, 0.4193, 0.9148, 0.4193, 0.8982, 0.4167, 0.8982, 0.4167, 0.7881, 0.3186, 0.8982, 0.4167, 0.901, 0.5022, 0.8257, 0.6768, 0.7322, 0.38, 0.8982, 0.4167, 0.8982, 0.4167, 0.7881, 0.3186, 0.7881, 0.3186, 0.901, 0.5022, 0.901, 0.5022, 0.8982, 0.4167, 0.8982, 0.4167, 0.8257, 0.6768, 0.8257, 0.6768, 0.901, 0.5022, 0.901, 0.5022, 0.7322, 0.38, 0.7322, 0.38, 0.8257, 0.6768, 0.8257, 0.6768, 0.7881, 0.3186, 0.7881, 0.3186, 0.7322, 0.38, 0.7322, 0.38, 0.4006, 0.7532, 0.2012, 0.5011, 0.2099, 0.3809, 0.359, 0.2603, 0.4868, 0.5201, 0.4766, 0.6524, 0.2012, 0.5011, 0.2012, 0.5011, 0.4006, 0.7532, 0.4006, 0.7532, 0.2099, 0.3809, 0.2099, 0.3809, 0.2012, 0.5011, 0.2012, 0.5011, 0.359, 0.2603, 0.359, 0.2603, 0.2099, 0.3809, 0.2099, 0.3809, 0.4868, 0.5201, 0.4868, 0.5201, 0.359, 0.2603, 0.359, 0.2603, 0.4766, 0.6524, 0.4766, 0.6524, 0.4868, 0.5201, 0.4868, 0.5201, 0.4006, 0.7532, 0.4006, 0.7532, 0.4766, 0.6524, 0.4766, 0.6524, 0.4006, 0.7532, 0.4828, 0.648, 0.6439, 0.6868, 0.6961, 0.7543, 0.4828, 0.648, 0.4828, 0.648, 0.4006, 0.7532, 0.4006, 0.7532, 0.6439, 0.6868, 0.6439, 0.6868, 0.4828, 0.648, 0.4828, 0.648, 0.6961, 0.7543, 0.6961, 0.7543, 0.6439, 0.6868, 0.6439, 0.6868, 0.4006, 0.7532, 0.4006, 0.7532, 0.6961, 0.7543, 0.6961, 0.7543, 0.7322, 0.38, 0.8257, 0.6768, 0.8191, 0.7215, 0.6961, 0.7543, 0.6439, 0.6868, 0.659, 0.3864, 0.8257, 0.6768, 0.8257, 0.6768, 0.7322, 0.38, 0.7322, 0.38, 0.8191, 0.7215, 0.8191, 0.7215, 0.8257, 0.6768, 0.8257, 0.6768, 0.6961, 0.7543, 0.6961, 0.7543, 0.8191, 0.7215, 0.8191, 0.7215, 0.6439, 0.6868, 0.6439, 0.6868, 0.6961, 0.7543, 0.6961, 0.7543, 0.659, 0.3864, 0.659, 0.3864, 0.6439, 0.6868, 0.6439, 0.6868, 0.7322, 0.38, 0.7322, 0.38, 0.659, 0.3864, 0.659, 0.3864, 0.4507, 0.06275, 0.34, 0.1655, 0.1922, 0.3313, 0.05329, 0.3142, 0.34, 0.1655, 0.34, 0.1655, 0.4507, 0.06275, 0.4507, 0.06275, 0.1922, 0.3313, 0.1922, 0.3313, 0.34, 0.1655, 0.34, 0.1655, 0.05329, 0.3142, 0.05329, 0.3142, 0.1922, 0.3313, 0.1922, 0.3313, 0.4507, 0.06275, 0.4507, 0.06275, 0.05329, 0.3142, 0.05329, 0.3142, 0.08144, 0.5626, 0.8703, 0.581, 0.903, 0.467, 0.9148, 0.4193, 0.3167, 0.4042, 0.8703, 0.581, 0.8703, 0.581, 0.08144, 0.5626, 0.08144, 0.5626, 0.903, 0.467, 0.903, 0.467, 0.8703, 0.581, 0.8703, 0.581, 0.9148, 0.4193, 0.9148, 0.4193, 0.903, 0.467, 0.903, 0.467, 0.3167, 0.4042, 0.3167, 0.4042, 0.9148, 0.4193, 0.9148, 0.4193, 0.08144, 0.5626, 0.08144, 0.5626, 0.3167, 0.4042, 0.3167, 0.4042, 0.8257, 0.6768, 0.901, 0.5022, 0.8703, 0.581, 0.8237, 0.7055, 0.8191, 0.7215, 0.901, 0.5022, 0.901, 0.5022, 0.8257, 0.6768, 0.8257, 0.6768, 0.8703, 0.581, 0.8703, 0.581, 0.901, 0.5022, 0.901, 0.5022, 0.8237, 0.7055, 0.8237, 0.7055, 0.8703, 0.581, 0.8703, 0.581, 0.8191, 0.7215, 0.8191, 0.7215, 0.8237, 0.7055, 0.8237, 0.7055, 0.8257, 0.6768, 0.8257, 0.6768, 0.8191, 0.7215, 0.8191, 0.7215, 0.8191, 0.7215, 0.8237, 0.7055, 0.1021, 0.6808, 0.3982, 0.7583, 0.6961, 0.7543, 0.8237, 0.7055, 0.8237, 0.7055, 0.8191, 0.7215, 0.8191, 0.7215, 0.1021, 0.6808, 0.1021, 0.6808, 0.8237, 0.7055, 0.8237, 0.7055, 0.3982, 0.7583, 0.3982, 0.7583, 0.1021, 0.6808, 0.1021, 0.6808, 0.6961, 0.7543, 0.6961, 0.7543, 0.3982, 0.7583, 0.3982, 0.7583, 0.8191, 0.7215, 0.8191, 0.7215, 0.6961, 0.7543, 0.6961, 0.7543, 0.8703, 0.581, 0.08144, 0.5626, 0.1021, 0.6808, 0.8237, 0.7055, 0.08144, 0.5626, 0.08144, 0.5626, 0.8703, 0.581, 0.8703, 0.581, 0.1021, 0.6808, 0.1021, 0.6808, 0.08144, 0.5626, 0.08144, 0.5626, 0.8237, 0.7055, 0.8237, 0.7055, 0.1021, 0.6808, 0.1021, 0.6808, 0.8703, 0.581, 0.8703, 0.581, 0.8237, 0.7055, 0.8237, 0.7055, 0.4507, 0.06275, 0.03911, 0.3366, 0.001924, 0.3757, 0.9148, 0.4193, 0.8982, 0.4167, 0.7881, 0.3186, 0.6024, 0.1413, 0.03911, 0.3366, 0.03911, 0.3366, 0.4507, 0.06275, 0.4507, 0.06275, 0.001924, 0.3757, 0.001924, 0.3757, 0.03911, 0.3366, 0.03911, 0.3366, 0.9148, 0.4193, 0.9148, 0.4193, 0.001924, 0.3757, 0.001924, 0.3757, 0.8982, 0.4167, 0.8982, 0.4167, 0.9148, 0.4193, 0.9148, 0.4193, 0.7881, 0.3186, 0.7881, 0.3186, 0.8982, 0.4167, 0.8982, 0.4167, 0.6024, 0.1413, 0.6024, 0.1413, 0.7881, 0.3186, 0.7881, 0.3186, 0.4507, 0.06275, 0.4507, 0.06275, 0.6024, 0.1413, 0.6024, 0.1413, 0.7881, 0.3186, 0.7322, 0.38, 0.6567, 0.3829, 0.6024, 0.1413, 0.7322, 0.38, 0.7322, 0.38, 0.7881, 0.3186, 0.7881, 0.3186, 0.6567, 0.3829, 0.6567, 0.3829, 0.7322, 0.38, 0.7322, 0.38, 0.6024, 0.1413, 0.6024, 0.1413, 0.6567, 0.3829, 0.6567, 0.3829, 0.7881, 0.3186, 0.7881, 0.3186, 0.6024, 0.1413, 0.6024, 0.1413, 0.2099, 0.3809, 0.2012, 0.5011, 0.1205, 0.6185, 0.08144, 0.5626, 0.3167, 0.4042, 0.05329, 0.3142, 0.2012, 0.5011, 0.2012, 0.5011, 0.2099, 0.3809, 0.2099, 0.3809, 0.1205, 0.6185, 0.1205, 0.6185, 0.2012, 0.5011, 0.2012, 0.5011, 0.08144, 0.5626, 0.08144, 0.5626, 0.1205, 0.6185, 0.1205, 0.6185, 0.3167, 0.4042, 0.3167, 0.4042, 0.08144, 0.5626, 0.08144, 0.5626, 0.05329, 0.3142, 0.05329, 0.3142, 0.3167, 0.4042, 0.3167, 0.4042, 0.2099, 0.3809, 0.2099, 0.3809, 0.05329, 0.3142, 0.05329, 0.3142, 0.1922, 0.3313, 0.34, 0.1655, 0.359, 0.2603, 0.34, 0.1655, 0.34, 0.1655, 0.1922, 0.3313, 0.1922, 0.3313, 0.359, 0.2603, 0.359, 0.2603, 0.34, 0.1655, 0.34, 0.1655, 0.1922, 0.3313, 0.1922, 0.3313, 0.359, 0.2603, 0.359, 0.2603, 0.64, 0.4199, 0.4869, 0.5188, 0.359, 0.2603, 0.34, 0.1655, 0.4507, 0.06275, 0.6024, 0.1413, 0.4869, 0.5188, 0.4869, 0.5188, 0.64, 0.4199, 0.64, 0.4199, 0.359, 0.2603, 0.359, 0.2603, 0.4869, 0.5188, 0.4869, 0.5188, 0.34, 0.1655, 0.34, 0.1655, 0.359, 0.2603, 0.359, 0.2603, 0.4507, 0.06275, 0.4507, 0.06275, 0.34, 0.1655, 0.34, 0.1655, 0.6024, 0.1413, 0.6024, 0.1413, 0.4507, 0.06275, 0.4507, 0.06275, 0.64, 0.4199, 0.64, 0.4199, 0.6024, 0.1413, 0.6024, 0.1413, 0.0, 0.0, 0.0, 0.0, 0.0, 0.0, 0.0, 0.0, 0.0, 0.0, 0.0, 0.0, 0.0, 0.0, 0.0, 0.0, 0.0, 0.0, 0.0, 0.0, 0.0, 0.0, 0.0, 0.0, 0.0, 0.0, 0.0, 0.0, 0.0, 0.0, 0.0, 0.0, 0.0, 0.0, 0.0, 0.0, 0.0, 0.0, 0.0, 0.0, 0.0, 0.0, 0.0, 0.0])
me_sphere_021.materials.append(mat_rockmat)
me_sphere_021.use_remesh_fix_poles = True
me_sphere_021.use_remesh_preserve_attributes = False
me_sphere_021.use_mirror_vertex_groups = False
me_sphere_021.update()

# ---- objects
ob_rock_001 = bpy.data.objects.new('Rock.001', me_sphere_002)
ob_rock_000 = bpy.data.objects.new('Rock.000', me_sphere_010)
ob_rock_002 = bpy.data.objects.new('Rock.002', me_sphere_011)
ob_rock_004 = bpy.data.objects.new('Rock.004', me_sphere_012)
ob_rock_005 = bpy.data.objects.new('Rock.005', me_sphere_018)
ob_rock_003 = bpy.data.objects.new('Rock.003', me_sphere_019)
ob_rock_006 = bpy.data.objects.new('Rock.006', me_sphere_020)
ob_rock_007 = bpy.data.objects.new('Rock.007', me_sphere_021)

# ---- transforms, parenting, visibility, modifiers, constraints
ob_rock_001.location = (0.0, 0.0, 0.0)
ob_rock_001.scale = (0.1949, 0.1949, 0.1949)
ob_rock_001.lineart.crease_threshold = 0.0
ob_rock_000.location = (0.0, 0.0, 0.0)
ob_rock_000.scale = (0.1949, 0.1949, 0.1949)
ob_rock_000.lineart.crease_threshold = 0.0
ob_rock_002.location = (0.0, 0.0, 0.0)
ob_rock_002.scale = (0.1949, 0.1949, 0.1949)
ob_rock_002.lineart.crease_threshold = 0.0
ob_rock_004.location = (0.0, 0.0, 0.0)
ob_rock_004.scale = (0.1949, 0.1949, 0.1949)
ob_rock_004.lineart.crease_threshold = 0.0
ob_rock_005.location = (0.0, 0.0, 0.0)
ob_rock_005.scale = (0.1949, 0.1949, 0.1949)
ob_rock_005.lineart.crease_threshold = 0.0
ob_rock_003.location = (0.0, 0.0, 0.0)
ob_rock_003.scale = (0.1949, 0.1949, 0.1949)
ob_rock_003.lineart.crease_threshold = 0.0
ob_rock_006.location = (0.0, 0.0, 0.0)
ob_rock_006.scale = (0.1949, 0.1949, 0.1949)
ob_rock_006.lineart.crease_threshold = 0.0
ob_rock_007.location = (0.0, 0.0, 0.0)
ob_rock_007.scale = (0.1949, 0.1949, 0.1949)
ob_rock_007.lineart.crease_threshold = 0.0

# ---- collection membership
col_collection.objects.link(ob_rock_001)
col_collection.objects.link(ob_rock_000)
col_collection.objects.link(ob_rock_002)
col_collection.objects.link(ob_rock_004)
col_collection.objects.link(ob_rock_005)
col_collection.objects.link(ob_rock_003)
col_collection.objects.link(ob_rock_006)
col_collection.objects.link(ob_rock_007)

# ---- scene / render settings (as saved in the file)
scene.frame_start = 1; scene.frame_end = 250; scene.frame_set(18)
scene.render.engine = 'BLENDER_EEVEE_NEXT'
scene.cycles.use_denoising = False
scene.cycles.samples = 128
scene.cycles.sampling_pattern = 'TABULATED_SOBOL'
scene.cycles.use_adaptive_sampling = False
scene.cycles.use_light_tree = False
scene.view_settings.view_transform = 'Filmic'
bpy.context.view_layer.update()

# ---- added for rendering (the .blend has no active camera and no usable light): camera, sun
cam_auto = bpy.data.cameras.new('AutoCamera')
cam_auto.lens = 50.0
cam_auto.sensor_width = 36.0
cam_auto.clip_end = 1000.0
ob_auto_camera = bpy.data.objects.new('AutoCamera', cam_auto)
scene.collection.objects.link(ob_auto_camera)
ob_auto_camera.location = (1.0795, -1.28413, 1.03786)
ob_auto_camera.rotation_euler = (1.09748, -7.21219e-08, 0.694738)
scene.camera = ob_auto_camera
light_auto_sun = bpy.data.lights.new('AutoSun', 'SUN')
light_auto_sun.energy = 3.0
light_auto_sun.angle = 0.0523599
ob_auto_sun = bpy.data.objects.new('AutoSun', light_auto_sun)
scene.collection.objects.link(ob_auto_sun)
ob_auto_sun.rotation_euler = (0.872665, 0.174533, 0.523599)
bpy.context.view_layer.update()
